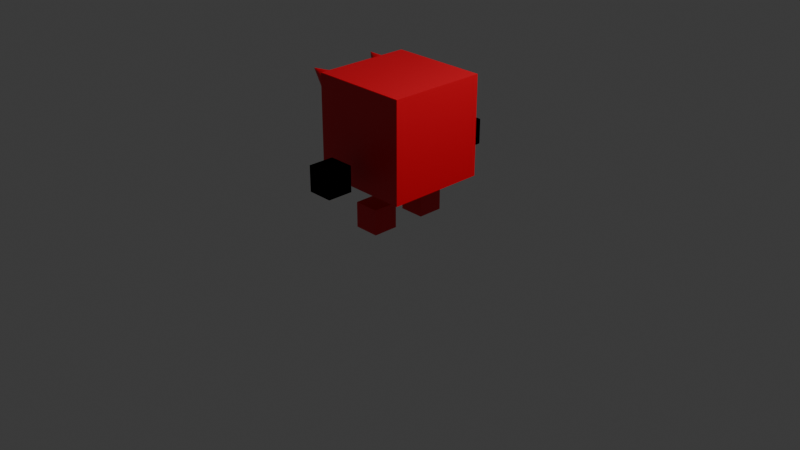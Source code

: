 # Source: enemyTest.blend  (saved by Blender 4.3.34; exported with 4.5.12 LTS)
import bpy
from mathutils import Matrix  # noqa: F401  (used for matrix-valued properties, if any)

bpy.ops.wm.read_factory_settings(use_empty=True)
scene = bpy.context.scene
scene.name = 'Scene'

# ---- collections
col_collection = bpy.data.collections.new('Collection'); scene.collection.children.link(col_collection)

# ---- materials (node trees are filled in below, after node groups)
mat_x = bpy.data.materials.new('マテリアル')

# ---- material node trees
mat_x.use_nodes = True; mat_x.node_tree.nodes.clear()
_N = mat_x.node_tree.nodes; _L = mat_x.node_tree.links
n0 = _N.new('ShaderNodeBsdfPrincipled'); n0.name = 'プリンシプルBSDF'; n0.location = (10, 300)
n0.inputs[0].default_value = (0.8007, 0.0, 0.01511, 1.0)
n1 = _N.new('ShaderNodeOutputMaterial'); n1.name = 'マテリアル出力'; n1.location = (300, 300)
_L.new(n0.outputs[0], n1.inputs[0])
n1.is_active_output = True

# ---- world
world_world = bpy.data.worlds.new('World'); scene.world = world_world
world_world.use_nodes = True; world_world.node_tree.nodes.clear()
_N = world_world.node_tree.nodes; _L = world_world.node_tree.links
n0 = _N.new('ShaderNodeOutputWorld'); n0.name = 'World Output'; n0.location = (300, 300)
n1 = _N.new('ShaderNodeBackground'); n1.name = 'Background'; n1.location = (10, 300)
n1.inputs[0].default_value = (0.05088, 0.05088, 0.05088, 1.0)
_L.new(n1.outputs[0], n0.inputs[0])
n0.is_active_output = True
world_world.color = (0.05088, 0.05088, 0.05088)
world_world.sun_shadow_jitter_overblur = 0.0

# ---- cameras
cam_camera = bpy.data.cameras.new('Camera')
cam_camera.clip_end = 100.0
cam_camera.ortho_scale = 7.314

# ---- lights
light_light = bpy.data.lights.new('Light', 'POINT')
light_light.energy = 1000.0
light_light.shadow_soft_size = 0.1

# ---- meshes
me_x = bpy.data.meshes.new('立方体')
me_x.from_pydata([(-0.5277, -0.5277, 0.4864), (-0.5277, -0.5277, 1.542), (-0.5277, 0.5277, 0.4864), (-0.5277, 0.5277, 1.542), (0.5277, -0.5277, 0.4864), (0.5277, -0.5277, 1.542), (0.5277, 0.5277, 0.4864), (0.5277, 0.5277, 1.542)], [], [(0, 1, 3, 2), (2, 3, 7, 6), (6, 7, 5, 4), (4, 5, 1, 0), (2, 6, 4, 0), (7, 3, 1, 5)])
_uv = me_x.uv_layers.new(name='UVマップ')
_uv.uv.foreach_set('vector', [0.375, 0.0, 0.625, 0.0, 0.625, 0.25, 0.375, 0.25, 0.375, 0.25, 0.625, 0.25, 0.625, 0.5, 0.375, 0.5, 0.375, 0.5, 0.625, 0.5, 0.625, 0.75, 0.375, 0.75, 0.375, 0.75, 0.625, 0.75, 0.625, 1.0, 0.375, 1.0, 0.125, 0.5, 0.375, 0.5, 0.375, 0.75, 0.125, 0.75, 0.625, 0.5, 0.875, 0.5, 0.875, 0.75, 0.625, 0.75])
me_x.materials.append(mat_x)
me_x.update()
me_001 = bpy.data.meshes.new('立方体.001')
me_001.from_pydata([(-1.0, -3.273, 0.09907), (-1.0, -3.273, 2.099), (-1.0, -1.273, 0.09907), (-1.0, -1.273, 2.099), (1.0, -3.273, 0.09907), (1.0, -3.273, 2.099), (1.0, -1.273, 0.09907), (1.0, -1.273, 2.099)], [], [(0, 1, 3, 2), (2, 3, 7, 6), (6, 7, 5, 4), (4, 5, 1, 0), (2, 6, 4, 0), (7, 3, 1, 5)])
_uv = me_001.uv_layers.new(name='UVマップ')
_uv.uv.foreach_set('vector', [0.375, 0.0, 0.625, 0.0, 0.625, 0.25, 0.375, 0.25, 0.375, 0.25, 0.625, 0.25, 0.625, 0.5, 0.375, 0.5, 0.375, 0.5, 0.625, 0.5, 0.625, 0.75, 0.375, 0.75, 0.375, 0.75, 0.625, 0.75, 0.625, 1.0, 0.375, 1.0, 0.125, 0.5, 0.375, 0.5, 0.375, 0.75, 0.125, 0.75, 0.625, 0.5, 0.875, 0.5, 0.875, 0.75, 0.625, 0.75])
me_001.materials.append(mat_x)
me_001.update()
me_002 = bpy.data.meshes.new('立方体.002')
me_002.from_pydata([(-1.0, -7.505, 4.264), (-1.0, -7.505, 6.264), (-1.0, -5.505, 4.264), (-1.0, -5.505, 6.264), (1.0, -7.505, 4.264), (1.0, -7.505, 6.264), (1.0, -5.505, 4.264), (1.0, -5.505, 6.264)], [], [(0, 1, 3, 2), (2, 3, 7, 6), (6, 7, 5, 4), (4, 5, 1, 0), (2, 6, 4, 0), (7, 3, 1, 5)])
_uv = me_002.uv_layers.new(name='UVマップ')
_uv.uv.foreach_set('vector', [0.375, 0.0, 0.625, 0.0, 0.625, 0.25, 0.375, 0.25, 0.375, 0.25, 0.625, 0.25, 0.625, 0.5, 0.375, 0.5, 0.375, 0.5, 0.625, 0.5, 0.625, 0.75, 0.375, 0.75, 0.375, 0.75, 0.625, 0.75, 0.625, 1.0, 0.375, 1.0, 0.125, 0.5, 0.375, 0.5, 0.375, 0.75, 0.125, 0.75, 0.625, 0.5, 0.875, 0.5, 0.875, 0.75, 0.625, 0.75])
me_002.update()
me_003 = bpy.data.meshes.new('立方体.003')
me_003.from_pydata([(-1.0, -7.505, 4.264), (-1.0, -7.505, 6.264), (-1.0, -5.505, 4.264), (-1.0, -5.505, 6.264), (1.0, -7.505, 4.264), (1.0, -7.505, 6.264), (1.0, -5.505, 4.264), (1.0, -5.505, 6.264)], [], [(0, 1, 3, 2), (2, 3, 7, 6), (6, 7, 5, 4), (4, 5, 1, 0), (2, 6, 4, 0), (7, 3, 1, 5)])
_uv = me_003.uv_layers.new(name='UVマップ')
_uv.uv.foreach_set('vector', [0.375, 0.0, 0.625, 0.0, 0.625, 0.25, 0.375, 0.25, 0.375, 0.25, 0.625, 0.25, 0.625, 0.5, 0.375, 0.5, 0.375, 0.5, 0.625, 0.5, 0.625, 0.75, 0.375, 0.75, 0.375, 0.75, 0.625, 0.75, 0.625, 1.0, 0.375, 1.0, 0.125, 0.5, 0.375, 0.5, 0.375, 0.75, 0.125, 0.75, 0.625, 0.5, 0.875, 0.5, 0.875, 0.75, 0.625, 0.75])
me_003.materials.append(mat_x)
me_003.update()
me_x_1 = bpy.data.meshes.new('円錐')
me_x_1.from_pydata([(-0.4637, -0.1035, 1.34), (-0.4456, -0.111, 1.376), (-0.4274, -0.1263, 1.41), (-0.4098, -0.1486, 1.44), (-0.3936, -0.1772, 1.465), (-0.3792, -0.2109, 1.484), (-0.3673, -0.2485, 1.496), (-0.3584, -0.2884, 1.501), (-0.3527, -0.3292, 1.499), (-0.3505, -0.3693, 1.489), (-0.3519, -0.4072, 1.473), (-0.3568, -0.4413, 1.45), (-0.365, -0.4705, 1.422), (-0.3763, -0.4935, 1.39), (-0.3901, -0.5095, 1.355), (-0.406, -0.5178, 1.317), (-0.4234, -0.5182, 1.28), (-0.4415, -0.5106, 1.244), (-0.4597, -0.4954, 1.21), (-0.4772, -0.473, 1.18), (-0.4935, -0.4445, 1.155), (-0.5079, -0.4107, 1.136), (-0.5197, -0.3732, 1.124), (-0.5287, -0.3332, 1.119), (-0.5344, -0.2924, 1.121), (-0.5366, -0.2523, 1.13), (-0.5352, -0.2145, 1.147), (-0.5303, -0.1803, 1.169), (-0.522, -0.1512, 1.197), (-0.5108, -0.1282, 1.23), (-0.4969, -0.1122, 1.265), (-0.481, -0.1039, 1.302), (-0.8211, -0.3728, 1.485)], [], [(0, 32, 1), (1, 32, 2), (2, 32, 3), (3, 32, 4), (4, 32, 5), (5, 32, 6), (6, 32, 7), (7, 32, 8), (8, 32, 9), (9, 32, 10), (10, 32, 11), (11, 32, 12), (12, 32, 13), (13, 32, 14), (14, 32, 15), (15, 32, 16), (16, 32, 17), (17, 32, 18), (18, 32, 19), (19, 32, 20), (20, 32, 21), (21, 32, 22), (22, 32, 23), (23, 32, 24), (24, 32, 25), (25, 32, 26), (26, 32, 27), (27, 32, 28), (28, 32, 29), (29, 32, 30), (0, 1, 2, 3, 4, 5, 6, 7, 8, 9, 10, 11, 12, 13, 14, 15, 16, 17, 18, 19, 20, 21, 22, 23, 24, 25, 26, 27, 28, 29, 30, 31), (30, 32, 31), (31, 32, 0)])
_uv = me_x_1.uv_layers.new(name='UVマップ')
_uv.uv.foreach_set('vector', [0.25, 0.49, 0.25, 0.25, 0.2968, 0.4854, 0.2968, 0.4854, 0.25, 0.25, 0.3418, 0.4717, 0.3418, 0.4717, 0.25, 0.25, 0.3833, 0.4496, 0.3833, 0.4496, 0.25, 0.25, 0.4197, 0.4197, 0.4197, 0.4197, 0.25, 0.25, 0.4496, 0.3833, 0.4496, 0.3833, 0.25, 0.25, 0.4717, 0.3418, 0.4717, 0.3418, 0.25, 0.25, 0.4854, 0.2968, 0.4854, 0.2968, 0.25, 0.25, 0.49, 0.25, 0.49, 0.25, 0.25, 0.25, 0.4854, 0.2032, 0.4854, 0.2032, 0.25, 0.25, 0.4717, 0.1582, 0.4717, 0.1582, 0.25, 0.25, 0.4496, 0.1167, 0.4496, 0.1167, 0.25, 0.25, 0.4197, 0.08029, 0.4197, 0.08029, 0.25, 0.25, 0.3833, 0.05045, 0.3833, 0.05045, 0.25, 0.25, 0.3418, 0.02827, 0.3418, 0.02827, 0.25, 0.25, 0.2968, 0.01461, 0.2968, 0.01461, 0.25, 0.25, 0.25, 0.01, 0.25, 0.01, 0.25, 0.25, 0.2032, 0.01461, 0.2032, 0.01461, 0.25, 0.25, 0.1582, 0.02827, 0.1582, 0.02827, 0.25, 0.25, 0.1167, 0.05045, 0.1167, 0.05045, 0.25, 0.25, 0.08029, 0.08029, 0.08029, 0.08029, 0.25, 0.25, 0.05045, 0.1167, 0.05045, 0.1167, 0.25, 0.25, 0.02827, 0.1582, 0.02827, 0.1582, 0.25, 0.25, 0.01461, 0.2032, 0.01461, 0.2032, 0.25, 0.25, 0.01, 0.25, 0.01, 0.25, 0.25, 0.25, 0.01461, 0.2968, 0.01461, 0.2968, 0.25, 0.25, 0.02827, 0.3418, 0.02827, 0.3418, 0.25, 0.25, 0.05045, 0.3833, 0.05045, 0.3833, 0.25, 0.25, 0.08029, 0.4197, 0.08029, 0.4197, 0.25, 0.25, 0.1167, 0.4496, 0.1167, 0.4496, 0.25, 0.25, 0.1582, 0.4717, 0.75, 0.49, 0.7968, 0.4854, 0.8418, 0.4717, 0.8833, 0.4496, 0.9197, 0.4197, 0.9496, 0.3833, 0.9717, 0.3418, 0.9854, 0.2968, 0.99, 0.25, 0.9854, 0.2032, 0.9717, 0.1582, 0.9496, 0.1167, 0.9197, 0.08029, 0.8833, 0.05045, 0.8418, 0.02827, 0.7968, 0.01461, 0.75, 0.01, 0.7032, 0.01461, 0.6582, 0.02827, 0.6167, 0.05045, 0.5803, 0.08029, 0.5504, 0.1167, 0.5283, 0.1582, 0.5146, 0.2032, 0.51, 0.25, 0.5146, 0.2968, 0.5283, 0.3418, 0.5504, 0.3833, 0.5803, 0.4197, 0.6167, 0.4496, 0.6582, 0.4717, 0.7032, 0.4854, 0.1582, 0.4717, 0.25, 0.25, 0.2032, 0.4854, 0.2032, 0.4854, 0.25, 0.25, 0.25, 0.49])
me_x_1.materials.append(mat_x)
me_x_1.update()

# ---- objects
ob_light = bpy.data.objects.new('Light', light_light)
ob_camera = bpy.data.objects.new('Camera', cam_camera)
ob_x = bpy.data.objects.new('立方体', me_x)
ob_001 = bpy.data.objects.new('立方体.001', me_001)
ob_002 = bpy.data.objects.new('立方体.002', me_002)
ob_003 = bpy.data.objects.new('立方体.003', me_003)
ob_x_1 = bpy.data.objects.new('円錐', me_x_1)

# ---- transforms, parenting, visibility, modifiers, constraints
ob_light.location = (4.076, 1.005, 5.904)
ob_light.rotation_euler = (0.6503, 0.05522, 1.866)
ob_light.lock_rotations_4d = False
ob_light.empty_display_type = 'ARROWS'
ob_light.color = (0.0, 0.0, 0.0, 0.0)
ob_light.lineart.crease_threshold = 0.0
ob_camera.location = (7.359, -6.926, 4.958)
ob_camera.rotation_euler = (1.109, 0.0, 0.8149)
ob_camera.lock_rotations_4d = False
ob_camera.empty_display_type = 'ARROWS'
ob_camera.color = (0.0, 0.0, 0.0, 0.0)
ob_camera.display_type = 'WIRE'
ob_camera.lineart.crease_threshold = 0.0
ob_x.location = (0.0, 0.0, 0.0)
ob_001.location = (0.0, 0.0, 0.0)
ob_001.scale = (0.1354, 0.1354, 0.1354)
_m = ob_001.modifiers.new('ミラー', 'MIRROR')
_m.use_axis = (False, True, False)
ob_002.location = (0.0, 0.0, 0.0)
ob_002.scale = (0.1354, 0.1354, 0.1354)
_m = ob_002.modifiers.new('ミラー', 'MIRROR')
_m.use_axis = (False, True, False)
ob_003.location = (0.0, 0.0, 0.0)
ob_003.scale = (0.1354, 0.1354, 0.1354)
_m = ob_003.modifiers.new('ミラー', 'MIRROR')
_m.use_axis = (False, True, False)
ob_x_1.location = (0.0, 0.0, 0.0)
_m = ob_x_1.modifiers.new('ミラー', 'MIRROR')
_m.use_axis = (False, True, False)

# ---- collection membership
col_collection.objects.link(ob_light)
col_collection.objects.link(ob_camera)
col_collection.objects.link(ob_x)
col_collection.objects.link(ob_001)
col_collection.objects.link(ob_002)
col_collection.objects.link(ob_003)
col_collection.objects.link(ob_x_1)

# ---- scene / render settings (as saved in the file)
scene.camera = ob_camera
scene.frame_start = 1; scene.frame_end = 250; scene.frame_set(1)
scene.render.engine = 'BLENDER_EEVEE_NEXT'
bpy.context.view_layer.update()
